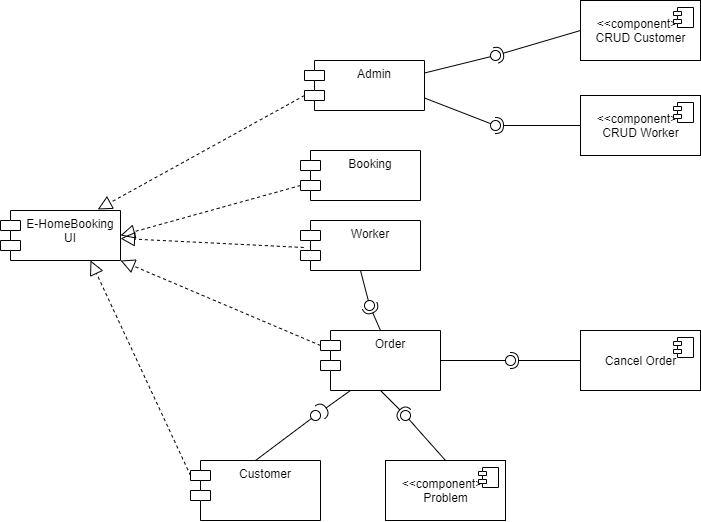

The diagram above was exported from draw.io. Its source (the exported page's mxGraphModel, read from the mxfile embedded in the PNG):
<mxGraphModel dx="1730" dy="965" grid="1" gridSize="10" guides="1" tooltips="1" connect="1" arrows="1" fold="1" page="1" pageScale="1" pageWidth="827" pageHeight="1169" math="0" shadow="0">
  <root>
    <mxCell id="0" />
    <mxCell id="1" parent="0" />
    <mxCell id="sPkbgJhe1uuo0kHZrY4k-3" value="Customer" style="shape=module;align=left;spacingLeft=20;align=center;verticalAlign=top;" vertex="1" parent="1">
      <mxGeometry x="240" y="490" width="130" height="60" as="geometry" />
    </mxCell>
    <mxCell id="sPkbgJhe1uuo0kHZrY4k-4" value="Booking" style="shape=module;align=left;spacingLeft=20;align=center;verticalAlign=top;" vertex="1" parent="1">
      <mxGeometry x="350" y="180" width="120" height="50" as="geometry" />
    </mxCell>
    <mxCell id="sPkbgJhe1uuo0kHZrY4k-5" value="E-HomeBooking&#10;UI" style="shape=module;align=left;spacingLeft=20;align=center;verticalAlign=top;" vertex="1" parent="1">
      <mxGeometry x="50" y="240" width="120" height="50" as="geometry" />
    </mxCell>
    <mxCell id="sPkbgJhe1uuo0kHZrY4k-8" value="Worker" style="shape=module;align=left;spacingLeft=20;align=center;verticalAlign=top;" vertex="1" parent="1">
      <mxGeometry x="350" y="250" width="120" height="50" as="geometry" />
    </mxCell>
    <mxCell id="sPkbgJhe1uuo0kHZrY4k-9" value="Order" style="shape=module;align=left;spacingLeft=20;align=center;verticalAlign=top;" vertex="1" parent="1">
      <mxGeometry x="370" y="360" width="120" height="60" as="geometry" />
    </mxCell>
    <mxCell id="sPkbgJhe1uuo0kHZrY4k-10" value="" style="endArrow=block;dashed=1;endFill=0;endSize=12;html=1;rounded=0;exitX=0;exitY=0;exitDx=0;exitDy=15;exitPerimeter=0;entryX=0.75;entryY=1;entryDx=0;entryDy=0;" edge="1" parent="1" source="sPkbgJhe1uuo0kHZrY4k-3" target="sPkbgJhe1uuo0kHZrY4k-5">
      <mxGeometry width="160" relative="1" as="geometry">
        <mxPoint x="260" y="330" as="sourcePoint" />
        <mxPoint x="160" y="250" as="targetPoint" />
      </mxGeometry>
    </mxCell>
    <mxCell id="sPkbgJhe1uuo0kHZrY4k-11" value="" style="endArrow=block;dashed=1;endFill=0;endSize=12;html=1;rounded=0;exitX=0;exitY=0;exitDx=0;exitDy=35;exitPerimeter=0;entryX=1;entryY=0.5;entryDx=0;entryDy=0;" edge="1" parent="1" source="sPkbgJhe1uuo0kHZrY4k-4" target="sPkbgJhe1uuo0kHZrY4k-5">
      <mxGeometry width="160" relative="1" as="geometry">
        <mxPoint x="330" y="300" as="sourcePoint" />
        <mxPoint x="490" y="300" as="targetPoint" />
      </mxGeometry>
    </mxCell>
    <mxCell id="sPkbgJhe1uuo0kHZrY4k-13" value="" style="endArrow=block;dashed=1;endFill=0;endSize=12;html=1;rounded=0;exitX=0;exitY=0;exitDx=0;exitDy=15;exitPerimeter=0;entryX=1;entryY=1;entryDx=0;entryDy=0;" edge="1" parent="1" source="sPkbgJhe1uuo0kHZrY4k-9" target="sPkbgJhe1uuo0kHZrY4k-5">
      <mxGeometry width="160" relative="1" as="geometry">
        <mxPoint x="460" y="357.5" as="sourcePoint" />
        <mxPoint x="340" y="290" as="targetPoint" />
      </mxGeometry>
    </mxCell>
    <mxCell id="sPkbgJhe1uuo0kHZrY4k-14" value="Admin" style="shape=module;align=left;spacingLeft=20;align=center;verticalAlign=top;" vertex="1" parent="1">
      <mxGeometry x="354" y="90" width="120" height="50" as="geometry" />
    </mxCell>
    <mxCell id="sPkbgJhe1uuo0kHZrY4k-15" value="" style="endArrow=block;dashed=1;endFill=0;endSize=12;html=1;rounded=0;exitX=0;exitY=0;exitDx=0;exitDy=35;exitPerimeter=0;entryX=0.81;entryY=-0.02;entryDx=0;entryDy=0;entryPerimeter=0;" edge="1" parent="1" source="sPkbgJhe1uuo0kHZrY4k-14" target="sPkbgJhe1uuo0kHZrY4k-5">
      <mxGeometry width="160" relative="1" as="geometry">
        <mxPoint x="490" y="115" as="sourcePoint" />
        <mxPoint x="370" y="262.5" as="targetPoint" />
      </mxGeometry>
    </mxCell>
    <mxCell id="sPkbgJhe1uuo0kHZrY4k-21" value="" style="endArrow=block;dashed=1;endFill=0;endSize=12;html=1;rounded=0;exitX=0.027;exitY=0.54;exitDx=0;exitDy=0;exitPerimeter=0;" edge="1" parent="1" source="sPkbgJhe1uuo0kHZrY4k-8" target="sPkbgJhe1uuo0kHZrY4k-5">
      <mxGeometry width="160" relative="1" as="geometry">
        <mxPoint x="360" y="445" as="sourcePoint" />
        <mxPoint x="150" y="300" as="targetPoint" />
      </mxGeometry>
    </mxCell>
    <mxCell id="sPkbgJhe1uuo0kHZrY4k-53" value="Cancel Order" style="html=1;dropTarget=0;align=center;" vertex="1" parent="1">
      <mxGeometry x="630" y="360" width="120" height="60" as="geometry" />
    </mxCell>
    <mxCell id="sPkbgJhe1uuo0kHZrY4k-54" value="" style="shape=module;jettyWidth=8;jettyHeight=4;align=center;" vertex="1" parent="sPkbgJhe1uuo0kHZrY4k-53">
      <mxGeometry x="1" width="20" height="20" relative="1" as="geometry">
        <mxPoint x="-27" y="7" as="offset" />
      </mxGeometry>
    </mxCell>
    <mxCell id="sPkbgJhe1uuo0kHZrY4k-77" value="&amp;lt;&amp;lt;component&amp;gt;&amp;gt;&lt;br&gt;Problem" style="html=1;dropTarget=0;align=center;" vertex="1" parent="1">
      <mxGeometry x="435" y="490" width="120" height="60" as="geometry" />
    </mxCell>
    <mxCell id="sPkbgJhe1uuo0kHZrY4k-78" value="" style="shape=module;jettyWidth=8;jettyHeight=4;align=center;" vertex="1" parent="sPkbgJhe1uuo0kHZrY4k-77">
      <mxGeometry x="1" width="20" height="20" relative="1" as="geometry">
        <mxPoint x="-27" y="7" as="offset" />
      </mxGeometry>
    </mxCell>
    <mxCell id="sPkbgJhe1uuo0kHZrY4k-96" value="&amp;lt;&amp;lt;component&amp;gt;&amp;gt;&lt;br&gt;CRUD Customer" style="html=1;dropTarget=0;align=center;" vertex="1" parent="1">
      <mxGeometry x="630" y="30" width="120" height="60" as="geometry" />
    </mxCell>
    <mxCell id="sPkbgJhe1uuo0kHZrY4k-97" value="" style="shape=module;jettyWidth=8;jettyHeight=4;align=center;" vertex="1" parent="sPkbgJhe1uuo0kHZrY4k-96">
      <mxGeometry x="1" width="20" height="20" relative="1" as="geometry">
        <mxPoint x="-27" y="7" as="offset" />
      </mxGeometry>
    </mxCell>
    <mxCell id="sPkbgJhe1uuo0kHZrY4k-98" value="&amp;lt;&amp;lt;component&amp;gt;&amp;gt;&lt;br&gt;CRUD Worker" style="html=1;dropTarget=0;align=center;" vertex="1" parent="1">
      <mxGeometry x="630" y="125" width="120" height="60" as="geometry" />
    </mxCell>
    <mxCell id="sPkbgJhe1uuo0kHZrY4k-99" value="" style="shape=module;jettyWidth=8;jettyHeight=4;align=center;" vertex="1" parent="sPkbgJhe1uuo0kHZrY4k-98">
      <mxGeometry x="1" width="20" height="20" relative="1" as="geometry">
        <mxPoint x="-27" y="7" as="offset" />
      </mxGeometry>
    </mxCell>
    <mxCell id="sPkbgJhe1uuo0kHZrY4k-100" value="" style="rounded=0;orthogonalLoop=1;jettySize=auto;html=1;endArrow=none;endFill=0;sketch=0;sourcePerimeterSpacing=0;targetPerimeterSpacing=0;exitX=1;exitY=0.25;exitDx=0;exitDy=0;" edge="1" target="sPkbgJhe1uuo0kHZrY4k-102" parent="1" source="sPkbgJhe1uuo0kHZrY4k-14">
      <mxGeometry relative="1" as="geometry">
        <mxPoint x="540" y="335" as="sourcePoint" />
      </mxGeometry>
    </mxCell>
    <mxCell id="sPkbgJhe1uuo0kHZrY4k-101" value="" style="rounded=0;orthogonalLoop=1;jettySize=auto;html=1;endArrow=halfCircle;endFill=0;entryX=0.5;entryY=0.5;endSize=6;strokeWidth=1;sketch=0;exitX=0;exitY=0.5;exitDx=0;exitDy=0;" edge="1" target="sPkbgJhe1uuo0kHZrY4k-102" parent="1" source="sPkbgJhe1uuo0kHZrY4k-96">
      <mxGeometry relative="1" as="geometry">
        <mxPoint x="580" y="335" as="sourcePoint" />
      </mxGeometry>
    </mxCell>
    <mxCell id="sPkbgJhe1uuo0kHZrY4k-102" value="" style="ellipse;whiteSpace=wrap;html=1;align=center;aspect=fixed;resizable=0;points=[];outlineConnect=0;sketch=0;" vertex="1" parent="1">
      <mxGeometry x="540" y="80" width="10" height="10" as="geometry" />
    </mxCell>
    <mxCell id="sPkbgJhe1uuo0kHZrY4k-103" value="" style="rounded=0;orthogonalLoop=1;jettySize=auto;html=1;endArrow=none;endFill=0;sketch=0;sourcePerimeterSpacing=0;targetPerimeterSpacing=0;exitX=1;exitY=0.75;exitDx=0;exitDy=0;" edge="1" target="sPkbgJhe1uuo0kHZrY4k-105" parent="1" source="sPkbgJhe1uuo0kHZrY4k-14">
      <mxGeometry relative="1" as="geometry">
        <mxPoint x="540" y="175" as="sourcePoint" />
      </mxGeometry>
    </mxCell>
    <mxCell id="sPkbgJhe1uuo0kHZrY4k-104" value="" style="rounded=0;orthogonalLoop=1;jettySize=auto;html=1;endArrow=halfCircle;endFill=0;entryX=0.5;entryY=0.5;endSize=6;strokeWidth=1;sketch=0;exitX=0;exitY=0.5;exitDx=0;exitDy=0;" edge="1" target="sPkbgJhe1uuo0kHZrY4k-105" parent="1" source="sPkbgJhe1uuo0kHZrY4k-98">
      <mxGeometry relative="1" as="geometry">
        <mxPoint x="580" y="175" as="sourcePoint" />
      </mxGeometry>
    </mxCell>
    <mxCell id="sPkbgJhe1uuo0kHZrY4k-105" value="" style="ellipse;whiteSpace=wrap;html=1;align=center;aspect=fixed;resizable=0;points=[];outlineConnect=0;sketch=0;" vertex="1" parent="1">
      <mxGeometry x="540" y="150" width="10" height="10" as="geometry" />
    </mxCell>
    <mxCell id="sPkbgJhe1uuo0kHZrY4k-106" value="" style="rounded=0;orthogonalLoop=1;jettySize=auto;html=1;endArrow=none;endFill=0;sketch=0;sourcePerimeterSpacing=0;targetPerimeterSpacing=0;exitX=0.5;exitY=0;exitDx=0;exitDy=0;" edge="1" target="sPkbgJhe1uuo0kHZrY4k-108" parent="1" source="sPkbgJhe1uuo0kHZrY4k-77">
      <mxGeometry relative="1" as="geometry">
        <mxPoint x="510" y="475" as="sourcePoint" />
      </mxGeometry>
    </mxCell>
    <mxCell id="sPkbgJhe1uuo0kHZrY4k-107" value="" style="rounded=0;orthogonalLoop=1;jettySize=auto;html=1;endArrow=halfCircle;endFill=0;entryX=0.5;entryY=0.5;endSize=6;strokeWidth=1;sketch=0;exitX=0.5;exitY=1;exitDx=0;exitDy=0;" edge="1" target="sPkbgJhe1uuo0kHZrY4k-108" parent="1" source="sPkbgJhe1uuo0kHZrY4k-9">
      <mxGeometry relative="1" as="geometry">
        <mxPoint x="550" y="475" as="sourcePoint" />
      </mxGeometry>
    </mxCell>
    <mxCell id="sPkbgJhe1uuo0kHZrY4k-108" value="" style="ellipse;whiteSpace=wrap;html=1;align=center;aspect=fixed;resizable=0;points=[];outlineConnect=0;sketch=0;" vertex="1" parent="1">
      <mxGeometry x="450" y="440" width="10" height="10" as="geometry" />
    </mxCell>
    <mxCell id="sPkbgJhe1uuo0kHZrY4k-109" value="" style="rounded=0;orthogonalLoop=1;jettySize=auto;html=1;endArrow=none;endFill=0;sketch=0;sourcePerimeterSpacing=0;targetPerimeterSpacing=0;exitX=0.5;exitY=0;exitDx=0;exitDy=0;" edge="1" target="sPkbgJhe1uuo0kHZrY4k-111" parent="1" source="sPkbgJhe1uuo0kHZrY4k-3">
      <mxGeometry relative="1" as="geometry">
        <mxPoint x="510" y="435" as="sourcePoint" />
      </mxGeometry>
    </mxCell>
    <mxCell id="sPkbgJhe1uuo0kHZrY4k-110" value="&lt;br&gt;" style="rounded=0;orthogonalLoop=1;jettySize=auto;html=1;endArrow=halfCircle;endFill=0;entryX=0.5;entryY=0.5;endSize=6;strokeWidth=1;sketch=0;exitX=0.25;exitY=1;exitDx=0;exitDy=0;" edge="1" target="sPkbgJhe1uuo0kHZrY4k-111" parent="1" source="sPkbgJhe1uuo0kHZrY4k-9">
      <mxGeometry relative="1" as="geometry">
        <mxPoint x="590" y="430" as="sourcePoint" />
        <Array as="points" />
      </mxGeometry>
    </mxCell>
    <mxCell id="sPkbgJhe1uuo0kHZrY4k-111" value="" style="ellipse;whiteSpace=wrap;html=1;align=center;aspect=fixed;resizable=0;points=[];outlineConnect=0;sketch=0;" vertex="1" parent="1">
      <mxGeometry x="360" y="440" width="10" height="10" as="geometry" />
    </mxCell>
    <mxCell id="sPkbgJhe1uuo0kHZrY4k-112" value="" style="rounded=0;orthogonalLoop=1;jettySize=auto;html=1;endArrow=none;endFill=0;sketch=0;sourcePerimeterSpacing=0;targetPerimeterSpacing=0;exitX=0.5;exitY=1;exitDx=0;exitDy=0;" edge="1" target="sPkbgJhe1uuo0kHZrY4k-114" parent="1" source="sPkbgJhe1uuo0kHZrY4k-8">
      <mxGeometry relative="1" as="geometry">
        <mxPoint x="510" y="395" as="sourcePoint" />
      </mxGeometry>
    </mxCell>
    <mxCell id="sPkbgJhe1uuo0kHZrY4k-113" value="" style="rounded=0;orthogonalLoop=1;jettySize=auto;html=1;endArrow=halfCircle;endFill=0;entryX=0.5;entryY=0.5;endSize=6;strokeWidth=1;sketch=0;exitX=0.5;exitY=0;exitDx=0;exitDy=0;" edge="1" target="sPkbgJhe1uuo0kHZrY4k-114" parent="1" source="sPkbgJhe1uuo0kHZrY4k-9">
      <mxGeometry relative="1" as="geometry">
        <mxPoint x="550" y="395" as="sourcePoint" />
      </mxGeometry>
    </mxCell>
    <mxCell id="sPkbgJhe1uuo0kHZrY4k-114" value="" style="ellipse;whiteSpace=wrap;html=1;align=center;aspect=fixed;resizable=0;points=[];outlineConnect=0;sketch=0;" vertex="1" parent="1">
      <mxGeometry x="414" y="330" width="10" height="10" as="geometry" />
    </mxCell>
    <mxCell id="sPkbgJhe1uuo0kHZrY4k-116" value="" style="rounded=0;orthogonalLoop=1;jettySize=auto;html=1;endArrow=none;endFill=0;sketch=0;sourcePerimeterSpacing=0;targetPerimeterSpacing=0;" edge="1" target="sPkbgJhe1uuo0kHZrY4k-118" parent="1" source="sPkbgJhe1uuo0kHZrY4k-9">
      <mxGeometry relative="1" as="geometry">
        <mxPoint x="540" y="390" as="sourcePoint" />
      </mxGeometry>
    </mxCell>
    <mxCell id="sPkbgJhe1uuo0kHZrY4k-117" value="" style="rounded=0;orthogonalLoop=1;jettySize=auto;html=1;endArrow=halfCircle;endFill=0;entryX=0.5;entryY=0.5;endSize=6;strokeWidth=1;sketch=0;exitX=0;exitY=0.5;exitDx=0;exitDy=0;" edge="1" target="sPkbgJhe1uuo0kHZrY4k-118" parent="1" source="sPkbgJhe1uuo0kHZrY4k-53">
      <mxGeometry relative="1" as="geometry">
        <mxPoint x="580" y="390" as="sourcePoint" />
      </mxGeometry>
    </mxCell>
    <mxCell id="sPkbgJhe1uuo0kHZrY4k-118" value="" style="ellipse;whiteSpace=wrap;html=1;align=center;aspect=fixed;resizable=0;points=[];outlineConnect=0;sketch=0;" vertex="1" parent="1">
      <mxGeometry x="555" y="385" width="10" height="10" as="geometry" />
    </mxCell>
  </root>
</mxGraphModel>